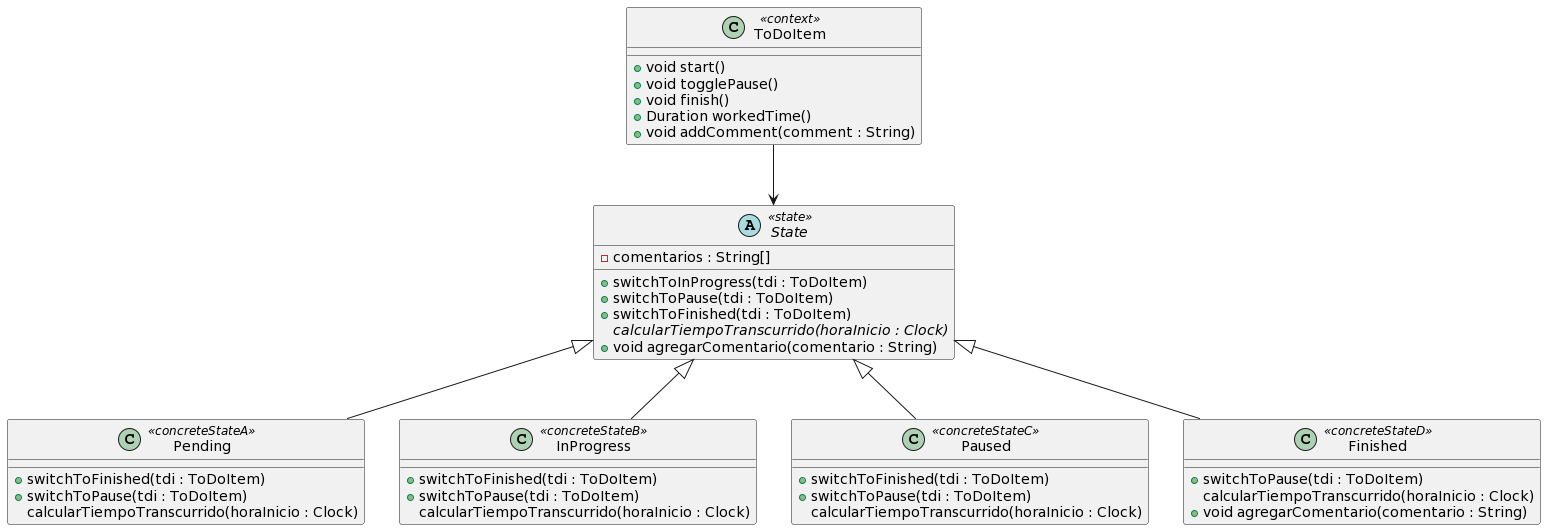

The diagram above was rendered by PlantUML. Its source (embedded in the PNG):
@startuml
class ToDoItem <<context>>{
+void start()
+void togglePause()
+void finish()
+Duration workedTime()
+void addComment(comment : String)

}

abstract class State <<state>>{
-comentarios : String[]
+switchToInProgress(tdi : ToDoItem)
+switchToPause(tdi : ToDoItem)
+switchToFinished(tdi : ToDoItem)
{abstract} calcularTiempoTranscurrido(horaInicio : Clock)
+void agregarComentario(comentario : String)
}

class Pending <<concreteStateA>> extends State{
+switchToFinished(tdi : ToDoItem)
+switchToPause(tdi : ToDoItem)
calcularTiempoTranscurrido(horaInicio : Clock)
}

class InProgress <<concreteStateB>> extends State{
+switchToFinished(tdi : ToDoItem)
+switchToPause(tdi : ToDoItem)
calcularTiempoTranscurrido(horaInicio : Clock)
}

class Paused <<concreteStateC>> extends State{
+switchToFinished(tdi : ToDoItem)
+switchToPause(tdi : ToDoItem)
calcularTiempoTranscurrido(horaInicio : Clock)
}

class Finished <<concreteStateD>> extends State{
+switchToPause(tdi : ToDoItem)
calcularTiempoTranscurrido(horaInicio : Clock)
+void agregarComentario(comentario : String)
}

ToDoItem --> State
@enduml